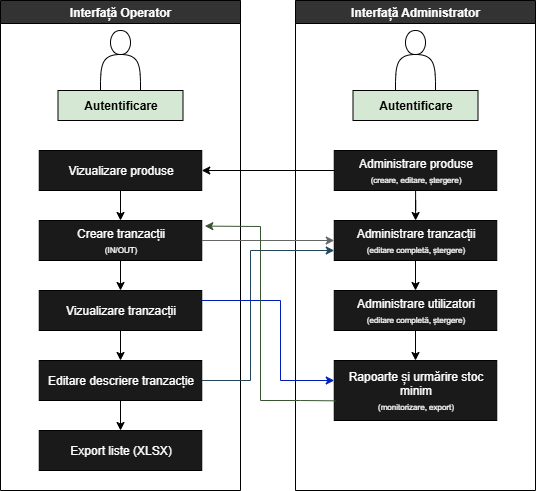

The diagram above was exported from draw.io. Its source (the exported page's mxGraphModel, read from the mxfile embedded in the PNG):
<mxGraphModel dx="808" dy="512" grid="1" gridSize="10" guides="1" tooltips="1" connect="1" arrows="1" fold="1" page="1" pageScale="1" pageWidth="850" pageHeight="1100" math="0" shadow="0">
  <root>
    <mxCell id="0" />
    <mxCell id="1" parent="0" />
    <mxCell id="G9KYMt_c3dKICm4iH9vt-2" value="Interfață Operator" style="swimlane;whiteSpace=wrap;html=1;fillColor=light-dark(#333333,#333333);strokeColor=light-dark(#000000,#000000);fontColor=light-dark(#FFFFFF,#FFFFFF);" vertex="1" parent="1">
      <mxGeometry x="130" y="30" width="240" height="490" as="geometry" />
    </mxCell>
    <mxCell id="G9KYMt_c3dKICm4iH9vt-4" value="Autentificare" style="whiteSpace=wrap;html=1;fontStyle=1;startSize=23;fillColor=#d5e8d4;strokeColor=light-dark(#000000,#000000);" vertex="1" parent="G9KYMt_c3dKICm4iH9vt-2">
      <mxGeometry x="57.5" y="90" width="125" height="30" as="geometry" />
    </mxCell>
    <mxCell id="G9KYMt_c3dKICm4iH9vt-7" value="" style="shape=actor;whiteSpace=wrap;html=1;fillColor=light-dark(#FFFFFF,#D5E8D4);strokeColor=light-dark(#000000,#000000);" vertex="1" parent="G9KYMt_c3dKICm4iH9vt-2">
      <mxGeometry x="100" y="30" width="40" height="60" as="geometry" />
    </mxCell>
    <mxCell id="G9KYMt_c3dKICm4iH9vt-32" style="edgeStyle=orthogonalEdgeStyle;rounded=0;orthogonalLoop=1;jettySize=auto;html=1;exitX=0.5;exitY=1;exitDx=0;exitDy=0;entryX=0.5;entryY=0;entryDx=0;entryDy=0;" edge="1" parent="G9KYMt_c3dKICm4iH9vt-2" source="G9KYMt_c3dKICm4iH9vt-22" target="G9KYMt_c3dKICm4iH9vt-24">
      <mxGeometry relative="1" as="geometry" />
    </mxCell>
    <mxCell id="G9KYMt_c3dKICm4iH9vt-22" value="Vizualizare produse" style="rounded=0;whiteSpace=wrap;html=1;strokeColor=light-dark(#000000,#000000);fillColor=#1A1A1A;fontColor=light-dark(#FFFFFF,#FFFFFF);" vertex="1" parent="G9KYMt_c3dKICm4iH9vt-2">
      <mxGeometry x="38.75" y="150" width="162.5" height="40" as="geometry" />
    </mxCell>
    <mxCell id="G9KYMt_c3dKICm4iH9vt-47" style="edgeStyle=none;rounded=0;orthogonalLoop=1;jettySize=auto;html=1;entryX=0.5;entryY=0;entryDx=0;entryDy=0;" edge="1" parent="G9KYMt_c3dKICm4iH9vt-2" source="G9KYMt_c3dKICm4iH9vt-24" target="G9KYMt_c3dKICm4iH9vt-29">
      <mxGeometry relative="1" as="geometry" />
    </mxCell>
    <mxCell id="G9KYMt_c3dKICm4iH9vt-24" value="Creare tranzacții&lt;div&gt;&lt;font style=&quot;font-size: 8px;&quot;&gt;(IN/OUT)&lt;/font&gt;&lt;/div&gt;" style="rounded=0;whiteSpace=wrap;html=1;strokeColor=light-dark(#000000,#000000);fillColor=#1A1A1A;fontColor=light-dark(#FFFFFF,#FFFFFF);" vertex="1" parent="G9KYMt_c3dKICm4iH9vt-2">
      <mxGeometry x="38.75" y="220" width="162.5" height="40" as="geometry" />
    </mxCell>
    <mxCell id="G9KYMt_c3dKICm4iH9vt-48" style="edgeStyle=none;rounded=0;orthogonalLoop=1;jettySize=auto;html=1;entryX=0.5;entryY=0;entryDx=0;entryDy=0;" edge="1" parent="G9KYMt_c3dKICm4iH9vt-2" source="G9KYMt_c3dKICm4iH9vt-29" target="G9KYMt_c3dKICm4iH9vt-30">
      <mxGeometry relative="1" as="geometry" />
    </mxCell>
    <mxCell id="G9KYMt_c3dKICm4iH9vt-29" value="Vizualizare tranzacții" style="rounded=0;whiteSpace=wrap;html=1;strokeColor=light-dark(#000000,#000000);fillColor=#1A1A1A;fontColor=light-dark(#FFFFFF,#FFFFFF);" vertex="1" parent="G9KYMt_c3dKICm4iH9vt-2">
      <mxGeometry x="38.75" y="290" width="162.5" height="40" as="geometry" />
    </mxCell>
    <mxCell id="G9KYMt_c3dKICm4iH9vt-49" style="edgeStyle=none;rounded=0;orthogonalLoop=1;jettySize=auto;html=1;entryX=0.5;entryY=0;entryDx=0;entryDy=0;" edge="1" parent="G9KYMt_c3dKICm4iH9vt-2" source="G9KYMt_c3dKICm4iH9vt-30" target="G9KYMt_c3dKICm4iH9vt-31">
      <mxGeometry relative="1" as="geometry" />
    </mxCell>
    <mxCell id="G9KYMt_c3dKICm4iH9vt-30" value="Editare descriere tranzacție" style="rounded=0;whiteSpace=wrap;html=1;strokeColor=light-dark(#000000,#000000);fillColor=#1A1A1A;fontColor=light-dark(#FFFFFF,#FFFFFF);" vertex="1" parent="G9KYMt_c3dKICm4iH9vt-2">
      <mxGeometry x="38.75" y="360" width="162.5" height="40" as="geometry" />
    </mxCell>
    <mxCell id="G9KYMt_c3dKICm4iH9vt-31" value="Export liste (XLSX)" style="rounded=0;whiteSpace=wrap;html=1;strokeColor=light-dark(#000000,#000000);fillColor=#1A1A1A;fontColor=light-dark(#FFFFFF,#FFFFFF);" vertex="1" parent="G9KYMt_c3dKICm4iH9vt-2">
      <mxGeometry x="38.75" y="430" width="162.5" height="40" as="geometry" />
    </mxCell>
    <mxCell id="G9KYMt_c3dKICm4iH9vt-3" value="Interfață Administrator" style="swimlane;whiteSpace=wrap;html=1;fillColor=light-dark(#333333,#333333);strokeColor=light-dark(#000000,#000000);fontColor=light-dark(#FFFFFF,#FFFFFF);" vertex="1" parent="1">
      <mxGeometry x="425" y="30" width="240" height="490" as="geometry" />
    </mxCell>
    <mxCell id="G9KYMt_c3dKICm4iH9vt-8" value="Autentificare" style="whiteSpace=wrap;html=1;fontStyle=1;startSize=23;strokeColor=light-dark(#000000,#000000);fillColor=#d5e8d4;" vertex="1" parent="G9KYMt_c3dKICm4iH9vt-3">
      <mxGeometry x="57.5" y="90" width="125" height="30" as="geometry" />
    </mxCell>
    <mxCell id="G9KYMt_c3dKICm4iH9vt-9" value="" style="shape=actor;whiteSpace=wrap;html=1;fillColor=light-dark(#FFFFFF,#D5E8D4);strokeColor=light-dark(#000000,#000000);" vertex="1" parent="G9KYMt_c3dKICm4iH9vt-3">
      <mxGeometry x="100" y="30" width="40" height="60" as="geometry" />
    </mxCell>
    <mxCell id="G9KYMt_c3dKICm4iH9vt-37" style="edgeStyle=orthogonalEdgeStyle;rounded=0;orthogonalLoop=1;jettySize=auto;html=1;" edge="1" parent="G9KYMt_c3dKICm4iH9vt-3" source="G9KYMt_c3dKICm4iH9vt-11" target="G9KYMt_c3dKICm4iH9vt-25">
      <mxGeometry relative="1" as="geometry" />
    </mxCell>
    <mxCell id="G9KYMt_c3dKICm4iH9vt-11" value="Administrare produse&lt;div&gt;&lt;font style=&quot;font-size: 8px;&quot;&gt;(creare, editare, ștergere)&lt;/font&gt;&lt;/div&gt;" style="rounded=0;whiteSpace=wrap;html=1;strokeColor=light-dark(#000000,#000000);fillColor=#1A1A1A;fontColor=light-dark(#FFFFFF,#FFFFFF);" vertex="1" parent="G9KYMt_c3dKICm4iH9vt-3">
      <mxGeometry x="38.75" y="150" width="162.5" height="40" as="geometry" />
    </mxCell>
    <mxCell id="G9KYMt_c3dKICm4iH9vt-39" style="edgeStyle=none;rounded=0;orthogonalLoop=1;jettySize=auto;html=1;" edge="1" parent="G9KYMt_c3dKICm4iH9vt-3" source="G9KYMt_c3dKICm4iH9vt-25" target="G9KYMt_c3dKICm4iH9vt-27">
      <mxGeometry relative="1" as="geometry" />
    </mxCell>
    <mxCell id="G9KYMt_c3dKICm4iH9vt-25" value="Administrare tranzacții&lt;div&gt;&lt;font style=&quot;font-size: 8px;&quot;&gt;(editare completă, ștergere)&lt;/font&gt;&lt;/div&gt;" style="rounded=0;whiteSpace=wrap;html=1;strokeColor=light-dark(#000000,#000000);fillColor=#1A1A1A;fontColor=light-dark(#FFFFFF,#FFFFFF);" vertex="1" parent="G9KYMt_c3dKICm4iH9vt-3">
      <mxGeometry x="38.75" y="220" width="162.5" height="40" as="geometry" />
    </mxCell>
    <mxCell id="G9KYMt_c3dKICm4iH9vt-40" style="edgeStyle=none;rounded=0;orthogonalLoop=1;jettySize=auto;html=1;entryX=0.5;entryY=0;entryDx=0;entryDy=0;" edge="1" parent="G9KYMt_c3dKICm4iH9vt-3" source="G9KYMt_c3dKICm4iH9vt-27" target="G9KYMt_c3dKICm4iH9vt-28">
      <mxGeometry relative="1" as="geometry" />
    </mxCell>
    <mxCell id="G9KYMt_c3dKICm4iH9vt-27" value="Administrare utilizatori&lt;div&gt;&lt;font style=&quot;font-size: 8px;&quot;&gt;(editare completă, ștergere)&lt;/font&gt;&lt;/div&gt;" style="rounded=0;whiteSpace=wrap;html=1;strokeColor=light-dark(#000000,#000000);fillColor=#1A1A1A;fontColor=light-dark(#FFFFFF,#FFFFFF);" vertex="1" parent="G9KYMt_c3dKICm4iH9vt-3">
      <mxGeometry x="38.75" y="290" width="162.5" height="40" as="geometry" />
    </mxCell>
    <mxCell id="G9KYMt_c3dKICm4iH9vt-28" value="Rapoarte și urmărire stoc minim&lt;div&gt;&lt;font style=&quot;font-size: 8px;&quot;&gt;(monitorizare, export)&lt;/font&gt;&lt;/div&gt;" style="rounded=0;whiteSpace=wrap;html=1;strokeColor=light-dark(#000000,#000000);fillColor=#1A1A1A;fontColor=light-dark(#FFFFFF,#FFFFFF);" vertex="1" parent="G9KYMt_c3dKICm4iH9vt-3">
      <mxGeometry x="38.75" y="360" width="162.5" height="60" as="geometry" />
    </mxCell>
    <mxCell id="G9KYMt_c3dKICm4iH9vt-23" style="edgeStyle=orthogonalEdgeStyle;rounded=0;orthogonalLoop=1;jettySize=auto;html=1;entryX=1;entryY=0.5;entryDx=0;entryDy=0;" edge="1" parent="1" source="G9KYMt_c3dKICm4iH9vt-11" target="G9KYMt_c3dKICm4iH9vt-22">
      <mxGeometry relative="1" as="geometry" />
    </mxCell>
    <mxCell id="G9KYMt_c3dKICm4iH9vt-26" style="edgeStyle=orthogonalEdgeStyle;rounded=0;orthogonalLoop=1;jettySize=auto;html=1;fillColor=#f5f5f5;gradientColor=#b3b3b3;strokeColor=#666666;" edge="1" parent="1" source="G9KYMt_c3dKICm4iH9vt-24" target="G9KYMt_c3dKICm4iH9vt-25">
      <mxGeometry relative="1" as="geometry" />
    </mxCell>
    <mxCell id="G9KYMt_c3dKICm4iH9vt-33" style="edgeStyle=orthogonalEdgeStyle;rounded=0;orthogonalLoop=1;jettySize=auto;html=1;exitX=1;exitY=0.5;exitDx=0;exitDy=0;entryX=0;entryY=0.75;entryDx=0;entryDy=0;fillColor=#bac8d3;strokeColor=#23445d;" edge="1" parent="1" source="G9KYMt_c3dKICm4iH9vt-30" target="G9KYMt_c3dKICm4iH9vt-25">
      <mxGeometry relative="1" as="geometry">
        <Array as="points">
          <mxPoint x="380" y="410" />
          <mxPoint x="380" y="280" />
        </Array>
      </mxGeometry>
    </mxCell>
    <mxCell id="G9KYMt_c3dKICm4iH9vt-43" style="edgeStyle=none;rounded=0;orthogonalLoop=1;jettySize=auto;html=1;entryX=0;entryY=0.5;entryDx=0;entryDy=0;fillColor=#0050ef;strokeColor=#001DBC;" edge="1" parent="1">
      <mxGeometry relative="1" as="geometry">
        <mxPoint x="463.75" y="409.9999999999999" as="targetPoint" />
        <mxPoint x="331.25" y="329.9999999999999" as="sourcePoint" />
        <Array as="points">
          <mxPoint x="410" y="330" />
          <mxPoint x="410" y="410" />
        </Array>
      </mxGeometry>
    </mxCell>
    <mxCell id="G9KYMt_c3dKICm4iH9vt-45" style="edgeStyle=none;rounded=0;orthogonalLoop=1;jettySize=auto;html=1;exitX=0.007;exitY=0.672;exitDx=0;exitDy=0;exitPerimeter=0;entryX=1.019;entryY=0.14;entryDx=0;entryDy=0;entryPerimeter=0;fillColor=#6d8764;strokeColor=#3A5431;" edge="1" parent="1" source="G9KYMt_c3dKICm4iH9vt-28" target="G9KYMt_c3dKICm4iH9vt-24">
      <mxGeometry relative="1" as="geometry">
        <mxPoint x="390" y="240" as="targetPoint" />
        <Array as="points">
          <mxPoint x="430" y="430" />
          <mxPoint x="390" y="430" />
          <mxPoint x="390" y="256" />
        </Array>
      </mxGeometry>
    </mxCell>
  </root>
</mxGraphModel>